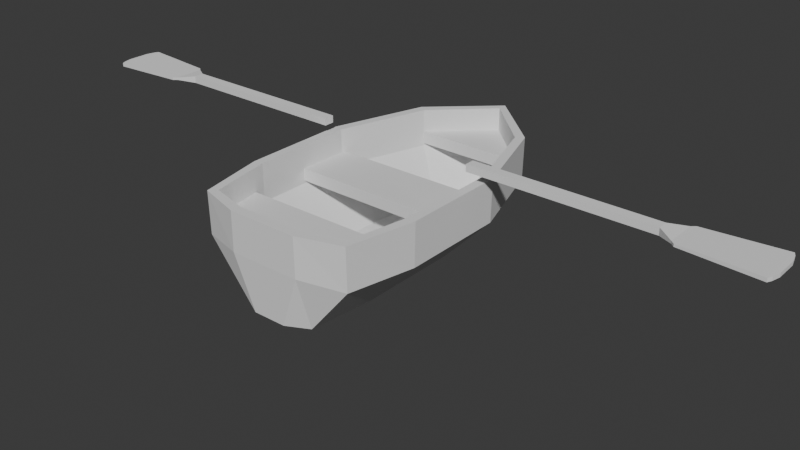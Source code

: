 # Source: Bote.blend  (saved by Blender 4.0.36; exported with 4.5.12 LTS)
import bpy
from mathutils import Matrix  # noqa: F401  (used for matrix-valued properties, if any)

bpy.ops.wm.read_factory_settings(use_empty=True)
scene = bpy.context.scene
scene.name = 'Scene'

# ---- collections
col_collection = bpy.data.collections.new('Collection'); scene.collection.children.link(col_collection)

# ---- world
world_world = bpy.data.worlds.new('World'); scene.world = world_world
world_world.use_nodes = True; world_world.node_tree.nodes.clear()
_N = world_world.node_tree.nodes; _L = world_world.node_tree.links
n0 = _N.new('ShaderNodeOutputWorld'); n0.name = 'World Output'; n0.location = (300, 300)
n1 = _N.new('ShaderNodeBackground'); n1.name = 'Background'; n1.location = (10, 300)
n1.inputs[0].default_value = (0.05088, 0.05088, 0.05088, 1.0)
_L.new(n1.outputs[0], n0.inputs[0])
n0.is_active_output = True
world_world.color = (0.05088, 0.05088, 0.05088)
world_world.use_sun_shadow = False
world_world.sun_shadow_jitter_overblur = 0.0

# ---- meshes
me_cube_001 = bpy.data.meshes.new('Cube.001')
me_cube_001.from_pydata([(-1.0, -0.5539, -1.0), (-1.0, -0.5539, -0.6634), (-1.0, 0.6137, -1.0), (-1.0, 0.6137, -0.6634), (1.0, -0.5539, -1.0), (1.0, -0.5539, -0.6634), (1.0, 0.6137, -1.0), (1.0, 0.6137, -0.6634), (-0.6532, 1.628, -0.6634), (-0.6532, 1.628, -1.0), (0.6532, 1.628, -1.0), (0.6532, 1.628, -0.6634), (0.0, 2.218, -0.6634), (0.0, 2.218, -1.0), (-0.4642, 0.6137, -1.398), (-0.4642, -0.5539, -1.398), (0.4642, 0.6137, -1.398), (0.4642, -0.5539, -1.398), (0.3032, 1.422, -1.398), (-0.3032, 1.422, -1.398), (4.99e-09, 1.656, -1.398), (-0.8637, -1.254, -1.0), (-0.8637, -1.254, -0.6634), (0.401, -1.254, -1.398), (0.8637, -1.254, -1.0), (0.8637, -1.254, -0.6634), (-0.401, -1.254, -1.398), (-0.4094, -1.369, -1.0), (-0.4094, -1.369, -0.6634), (0.19, -1.369, -1.398), (0.4094, -1.369, -1.0), (0.4094, -1.369, -0.6634), (-0.19, -1.369, -1.398), (-1.021, -0.6853, -0.8725), (1.012, -0.6809, -0.8689), (0.8751, -1.312, -0.8689), (-0.8414, -1.308, -0.8653), (0.01689, -1.469, -0.8671), (-1.021, 0.6536, -0.8725), (1.012, 0.6579, -0.8689), (1.062, 0.02691, -0.8689), (-1.029, 0.03124, -0.8653), (-0.07679, 2.251, -0.8708), (0.06799, 2.251, -0.8705), (0.7559, 1.622, -0.8686), (-0.7221, 1.626, -0.8655)], [], [(0, 1, 3, 2), (6, 7, 5, 4), (17, 4, 24, 23), (9, 13, 20, 19), (11, 10, 13, 12), (2, 3, 8, 9), (7, 6, 10, 11), (10, 6, 16, 18), (14, 16, 17, 15), (15, 17, 23, 26), (9, 8, 12, 13), (16, 14, 19, 18), (18, 19, 20), (13, 10, 18, 20), (0, 2, 14, 15), (6, 4, 17, 16), (2, 9, 19, 14), (21, 26, 32, 27), (22, 21, 27, 28), (0, 15, 26, 21), (4, 5, 25, 24), (1, 0, 21, 22), (30, 31, 28, 27), (30, 27, 32, 29), (23, 24, 30, 29), (26, 23, 29, 32), (24, 25, 31, 30), (33, 34, 35, 37, 36), (38, 39, 40, 41), (42, 43, 44, 45)])
_uv = me_cube_001.uv_layers.new(name='UVMap')
_uv.uv.foreach_set('vector', [0.375, 0.0, 0.625, 0.0, 0.625, 0.25, 0.375, 0.25, 0.375, 0.5, 0.625, 0.5, 0.625, 0.75, 0.375, 0.75, 0.375, 0.75, 0.375, 0.75, 0.375, 0.75, 0.375, 0.75, 0.375, 0.25, 0.375, 0.25, 0.375, 0.25, 0.375, 0.25, 0.625, 0.5, 0.375, 0.5, 0.375, 0.5, 0.625, 0.5, 0.375, 0.25, 0.625, 0.25, 0.625, 0.25, 0.375, 0.25, 0.625, 0.5, 0.375, 0.5, 0.375, 0.5, 0.625, 0.5, 0.375, 0.5, 0.375, 0.5, 0.375, 0.5, 0.375, 0.5, 0.125, 0.5, 0.375, 0.5, 0.375, 0.75, 0.125, 0.75, 0.125, 0.75, 0.375, 0.75, 0.375, 0.75, 0.125, 0.75, 0.375, 0.25, 0.625, 0.25, 0.625, 0.25, 0.375, 0.25, 0.375, 0.5, 0.125, 0.5, 0.125, 0.5, 0.375, 0.5, 0.375, 0.5, 0.125, 0.5, 0.375, 0.5, 0.375, 0.5, 0.375, 0.5, 0.375, 0.5, 0.375, 0.5, 0.375, 0.0, 0.375, 0.25, 0.375, 0.25, 0.375, 0.0, 0.375, 0.5, 0.375, 0.75, 0.375, 0.75, 0.375, 0.5, 0.375, 0.25, 0.375, 0.25, 0.375, 0.25, 0.375, 0.25, 0.375, 0.0, 0.375, 0.0, 0.375, 0.0, 0.375, 0.0, 0.625, 0.0, 0.375, 0.0, 0.375, 0.0, 0.625, 0.0, 0.375, 0.0, 0.375, 0.0, 0.375, 0.0, 0.375, 0.0, 0.375, 0.75, 0.625, 0.75, 0.625, 0.75, 0.375, 0.75, 0.625, 0.0, 0.375, 0.0, 0.375, 0.0, 0.625, 0.0, 0.375, 0.75, 0.625, 0.75, 0.625, 1.0, 0.375, 1.0, 0.375, 0.75, 0.375, 1.0, 0.375, 1.0, 0.375, 0.75, 0.375, 0.75, 0.375, 0.75, 0.375, 0.75, 0.375, 0.75, 0.125, 0.75, 0.375, 0.75, 0.375, 0.75, 0.125, 0.75, 0.375, 0.75, 0.625, 0.75, 0.625, 0.75, 0.375, 0.75, 0.125, 0.75, 0.375, 0.75, 0.375, 0.75, 0.25, 0.75, 0.125, 0.75, 0.125, 0.75, 0.375, 0.75, 0.375, 0.75, 0.125, 0.75, 0.125, 0.75, 0.375, 0.75, 0.375, 0.75, 0.125, 0.75])
me_cube_001.update()
me_cube_002 = bpy.data.meshes.new('Cube.002')
me_cube_002.from_pydata([(-23.63, -0.509, -0.3264), (-23.63, -0.509, 0.3038), (-23.63, 0.4013, -0.3264), (-23.63, 0.4013, 0.3038), (-7.292, -0.4753, -0.3264), (-7.292, -0.4753, 0.3038), (-7.292, 0.435, -0.3264), (-7.292, 0.435, 0.3038), (-25.01, 1.291, -0.09867), (-25.01, -1.439, -0.09867), (-25.01, -1.439, 0.1304), (-25.01, 1.291, 0.1304), (-25.33, 1.571, -0.09867), (-25.33, -1.719, -0.09867), (-25.33, -1.719, 0.1304), (-25.33, 1.571, 0.1304), (-31.99, 2.07, -0.1225), (-31.99, -2.218, -0.1225), (-31.99, -2.218, 0.2059), (-31.99, 2.07, 0.2059), (-32.18, 1.686, -0.1225), (-32.18, -1.834, -0.1225), (-32.18, -1.834, 0.2059), (-32.18, 1.686, 0.2059), (-32.37, 0.9215, -0.1225), (-32.37, -1.07, -0.1225), (-32.37, -1.07, 0.2059), (-32.37, 0.9215, 0.2059), (-22.63, 0.405, -0.3264), (-22.63, 0.405, 0.3038), (-22.63, -0.5052, -0.3264), (-22.63, -0.5052, 0.3038)], [], [(1, 3, 11, 10), (28, 29, 7, 6), (6, 7, 5, 4), (30, 31, 1, 0), (28, 6, 4, 30), (29, 3, 1, 31), (11, 8, 12, 15), (2, 0, 9, 8), (3, 2, 8, 11), (0, 1, 10, 9), (13, 14, 18, 17), (9, 10, 14, 13), (10, 11, 15, 14), (8, 9, 13, 12), (18, 19, 23, 22), (14, 15, 19, 18), (12, 13, 17, 16), (15, 12, 16, 19), (23, 20, 24, 27), (16, 17, 21, 20), (19, 16, 20, 23), (17, 18, 22, 21), (25, 26, 27, 24), (21, 22, 26, 25), (22, 23, 27, 26), (20, 21, 25, 24), (7, 29, 31, 5), (2, 28, 30, 0), (4, 5, 31, 30), (2, 3, 29, 28)])
_uv = me_cube_002.uv_layers.new(name='UVMap')
_uv.uv.foreach_set('vector', [0.875, 0.75, 0.875, 0.5, 0.875, 0.5, 0.875, 0.75, 0.375, 0.2781, 0.625, 0.2781, 0.625, 0.5, 0.375, 0.5, 0.375, 0.5, 0.625, 0.5, 0.625, 0.75, 0.375, 0.75, 0.375, 0.9719, 0.625, 0.9719, 0.625, 1.0, 0.375, 1.0, 0.1531, 0.5, 0.375, 0.5, 0.375, 0.75, 0.1531, 0.75, 0.8469, 0.5, 0.875, 0.5, 0.875, 0.75, 0.8469, 0.75, 0.625, 0.25, 0.375, 0.25, 0.375, 0.25, 0.625, 0.25, 0.125, 0.5, 0.125, 0.75, 0.125, 0.75, 0.125, 0.5, 0.625, 0.25, 0.375, 0.25, 0.375, 0.25, 0.625, 0.25, 0.375, 1.0, 0.625, 1.0, 0.625, 1.0, 0.375, 1.0, 0.375, 1.0, 0.625, 1.0, 0.625, 1.0, 0.375, 1.0, 0.375, 1.0, 0.625, 1.0, 0.625, 1.0, 0.375, 1.0, 0.875, 0.75, 0.875, 0.5, 0.875, 0.5, 0.875, 0.75, 0.125, 0.5, 0.125, 0.75, 0.125, 0.75, 0.125, 0.5, 0.875, 0.75, 0.875, 0.5, 0.875, 0.5, 0.875, 0.75, 0.875, 0.75, 0.875, 0.5, 0.875, 0.5, 0.875, 0.75, 0.125, 0.5, 0.125, 0.75, 0.125, 0.75, 0.125, 0.5, 0.625, 0.25, 0.375, 0.25, 0.375, 0.25, 0.625, 0.25, 0.625, 0.25, 0.375, 0.25, 0.375, 0.25, 0.625, 0.25, 0.125, 0.5, 0.125, 0.75, 0.125, 0.75, 0.125, 0.5, 0.625, 0.25, 0.375, 0.25, 0.375, 0.25, 0.625, 0.25, 0.375, 1.0, 0.625, 1.0, 0.625, 1.0, 0.375, 1.0, 0.375, 0.0, 0.625, 0.0, 0.625, 0.25, 0.375, 0.25, 0.375, 1.0, 0.625, 1.0, 0.625, 1.0, 0.375, 1.0, 0.875, 0.75, 0.875, 0.5, 0.875, 0.5, 0.875, 0.75, 0.125, 0.5, 0.125, 0.75, 0.125, 0.75, 0.125, 0.5, 0.625, 0.5, 0.8469, 0.5, 0.8469, 0.75, 0.625, 0.75, 0.125, 0.5, 0.1531, 0.5, 0.1531, 0.75, 0.125, 0.75, 0.375, 0.75, 0.625, 0.75, 0.625, 0.9719, 0.375, 0.9719, 0.375, 0.25, 0.625, 0.25, 0.625, 0.2781, 0.375, 0.2781])
me_cube_002.update()
arm_armature = bpy.data.armatures.new('Armature')  # bones are not reproduced

# ---- objects
ob_empty = bpy.data.objects.new('Empty', None)
ob_barco = bpy.data.objects.new('Barco', me_cube_001)
ob_remo = bpy.data.objects.new('Remo', me_cube_002)
ob_armature = bpy.data.objects.new('Armature', arm_armature)

# ---- transforms, parenting, visibility, modifiers, constraints
ob_empty.location = (0.07973, 0.0, -5.09)
ob_empty.scale = (0.7687, 0.7687, 0.7687)
ob_empty.empty_display_type = 'IMAGE'
ob_empty.empty_display_size = 5.0
ob_barco.location = (0.01919, -0.5641, 1.189)
ob_barco.scale = (0.5862, 0.6224, 0.7876)
_m = ob_barco.modifiers.new('Solidify', 'SOLIDIFY')
_m.thickness = -0.11
ob_remo.parent = ob_armature
ob_remo.matrix_parent_inverse = Matrix(((3.568, -0.0, 0.0, 0.003282), (-0.0, 3.568, -0.0, 1.018), (-0.0, 0.0, 3.568, -2.697), (-0.0, 0.0, -0.0, 1.0)))
ob_remo.location = (0.002998, -0.2902, 0.7651)
ob_remo.scale = (0.07856, 0.07856, 0.07856)
_vg = ob_remo.vertex_groups.new(name='L.Remo')
_vg.add([0, 1, 2, 3, 4, 5, 6, 7, 8, 9, 10, 11, 12, 13, 14, 15, 16, 17, 18, 19, 20, 21, 22, 23, 24, 25, 26, 27, 28, 29, 30, 31], 1.0, 'REPLACE')
_vg = ob_remo.vertex_groups.new(name='R.Remo')
_m = ob_remo.modifiers.new('Mirror', 'MIRROR')
_m = ob_remo.modifiers.new('Armature', 'ARMATURE')
_m.object = ob_armature
ob_armature.location = (-0.0009199, -0.2853, 0.7558)
ob_armature.scale = (0.2803, 0.2803, 0.2803)

# ---- collection membership
col_collection.objects.link(ob_empty)
col_collection.objects.link(ob_barco)
col_collection.objects.link(ob_remo)
col_collection.objects.link(ob_armature)

# ---- scene / render settings (as saved in the file)
scene.frame_start = 40; scene.frame_end = 80; scene.frame_set(52)
scene.render.engine = 'BLENDER_EEVEE_NEXT'
scene.cycles.sampling_pattern = 'TABULATED_SOBOL'
bpy.context.view_layer.update()

# ---- added for rendering (the .blend has no active camera and no usable light): camera, sun
cam_auto = bpy.data.cameras.new('AutoCamera')
cam_auto.lens = 50.0
cam_auto.sensor_width = 36.0
cam_auto.clip_end = 1000.0
ob_auto_camera = bpy.data.objects.new('AutoCamera', cam_auto)
scene.collection.objects.link(ob_auto_camera)
ob_auto_camera.location = (4.15455, -5.23397, 3.48471)
ob_auto_camera.rotation_euler = (1.09748, -7.21219e-08, 0.694738)
scene.camera = ob_auto_camera
light_auto_sun = bpy.data.lights.new('AutoSun', 'SUN')
light_auto_sun.energy = 3.0
light_auto_sun.angle = 0.0523599
ob_auto_sun = bpy.data.objects.new('AutoSun', light_auto_sun)
scene.collection.objects.link(ob_auto_sun)
ob_auto_sun.rotation_euler = (0.872665, 0.174533, 0.523599)
bpy.context.view_layer.update()
